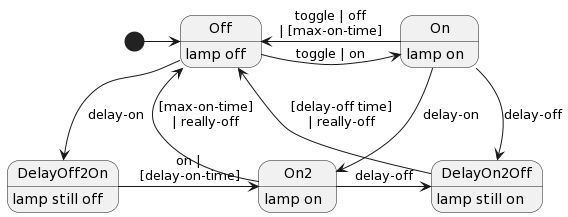

The diagram above was rendered by PlantUML. Its source (embedded in the PNG):
@startuml
hide empty description

Off : lamp off
On : lamp on
[*] -> Off
Off -> On : toggle | on
Off <-left- On : toggle | off\n| [max-on-time]
Off --> DelayOff2On : delay-on
DelayOff2On : lamp still off
DelayOff2On -> On2 : on |\n [delay-on-time]
On2 : lamp on
On2 -> DelayOn2Off : delay-off
DelayOn2Off : lamp still on
Off <-up- On2 : [max-on-time]\n| really-off
Off <-up- DelayOn2Off : [delay-off time]\n| really-off

On --> On2 : delay-on
On --> DelayOn2Off : delay-off
@enduml